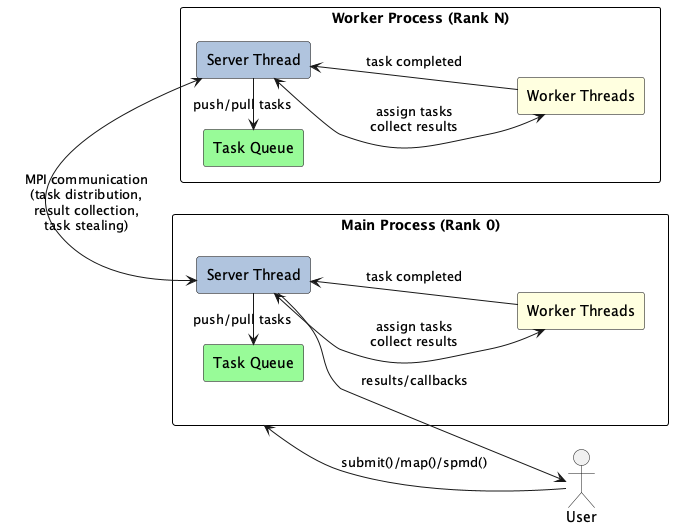

The diagram above was rendered by PlantUML. Its source (embedded in the PNG):
@startuml IBM_torc_py
skinparam rectangle {
  BackgroundColor #ffffff
  BorderColor black
  Style roundrect
}
left to right direction

actor User

rectangle "Main Process (Rank 0)" as Main {
  rectangle "Task Queue" as MainQueue #palegreen
  rectangle "Server Thread" as MainServer #lightsteelblue
  rectangle "Worker Threads" as MainWorkers #lightyellow
}

rectangle "Worker Process (Rank N)" as Worker {
  rectangle "Task Queue" as WorkerQueue #palegreen
  rectangle "Server Thread" as WorkerServer #lightsteelblue
  rectangle "Worker Threads" as WorkerWorkers #lightyellow
}

' ========== Connections ==========
User -> Main : submit()/map()/spmd()

' Main process internal
MainQueue <- MainServer : push/pull tasks
MainServer <-> MainWorkers : assign tasks\ncollect results

' Inter-process communication
MainServer <-> WorkerServer : MPI communication\n(task distribution,\nresult collection,\ntask stealing)

' Worker process internal
WorkerQueue <- WorkerServer : push/pull tasks
WorkerServer <-> WorkerWorkers : assign tasks\ncollect results

' Task completion flow
MainWorkers --> MainServer : task completed
WorkerWorkers --> WorkerServer : task completed
MainServer --> User : results/callbacks
@enduml